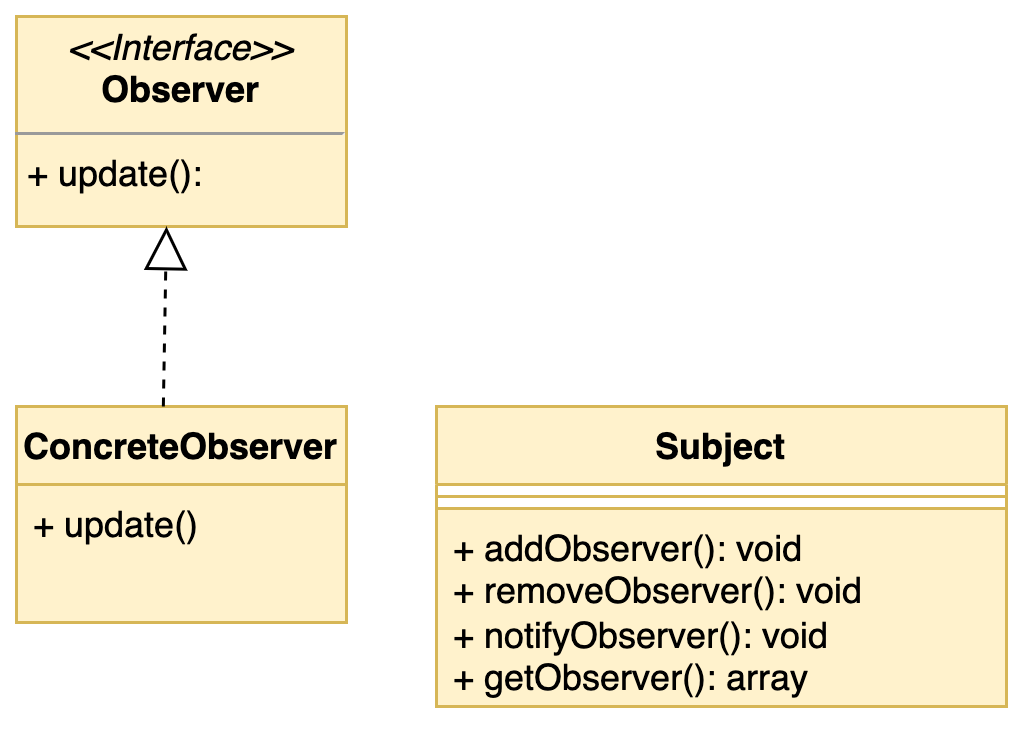

The diagram above was exported from draw.io. Its source (the exported page's mxGraphModel, read from the mxfile embedded in the PNG):
<mxGraphModel dx="954" dy="617" grid="1" gridSize="10" guides="1" tooltips="1" connect="1" arrows="1" fold="1" page="1" pageScale="1" pageWidth="827" pageHeight="1169" math="0" shadow="0">
  <root>
    <mxCell id="0" />
    <mxCell id="1" parent="0" />
    <mxCell id="SbIui6XH4F7tg2UMn1gz-1" value="&lt;p style=&quot;margin:0px;margin-top:4px;text-align:center;&quot;&gt;&lt;i&gt;&amp;lt;&amp;lt;Interface&amp;gt;&amp;gt;&lt;/i&gt;&lt;br&gt;&lt;b&gt;Observer&lt;/b&gt;&lt;/p&gt;&lt;hr size=&quot;1&quot;&gt;&lt;p style=&quot;margin:0px;margin-left:4px;&quot;&gt;+ update():&lt;/p&gt;" style="verticalAlign=top;align=left;overflow=fill;fontSize=12;fontFamily=Helvetica;html=1;whiteSpace=wrap;fillColor=#fff2cc;strokeColor=#d6b656;" vertex="1" parent="1">
      <mxGeometry x="410" y="160" width="110" height="70" as="geometry" />
    </mxCell>
    <mxCell id="SbIui6XH4F7tg2UMn1gz-3" value="Subject" style="swimlane;fontStyle=1;align=center;verticalAlign=top;childLayout=stackLayout;horizontal=1;startSize=26;horizontalStack=0;resizeParent=1;resizeParentMax=0;resizeLast=0;collapsible=1;marginBottom=0;whiteSpace=wrap;html=1;fillColor=#fff2cc;strokeColor=#d6b656;" vertex="1" parent="1">
      <mxGeometry x="550" y="290" width="190" height="100" as="geometry" />
    </mxCell>
    <mxCell id="SbIui6XH4F7tg2UMn1gz-4" value="" style="line;strokeWidth=1;fillColor=#fff2cc;align=left;verticalAlign=middle;spacingTop=-1;spacingLeft=3;spacingRight=3;rotatable=0;labelPosition=right;points=[];portConstraint=eastwest;strokeColor=#d6b656;" vertex="1" parent="SbIui6XH4F7tg2UMn1gz-3">
      <mxGeometry y="26" width="190" height="8" as="geometry" />
    </mxCell>
    <mxCell id="SbIui6XH4F7tg2UMn1gz-5" value="+ addObserver(): void&lt;br&gt;+ removeObserver(): void&lt;br&gt;+ notifyObserver(): void&lt;br&gt;+ getObserver(): array" style="text;strokeColor=#d6b656;fillColor=#fff2cc;align=left;verticalAlign=top;spacingLeft=4;spacingRight=4;overflow=hidden;rotatable=0;points=[[0,0.5],[1,0.5]];portConstraint=eastwest;whiteSpace=wrap;html=1;" vertex="1" parent="SbIui6XH4F7tg2UMn1gz-3">
      <mxGeometry y="34" width="190" height="66" as="geometry" />
    </mxCell>
    <mxCell id="SbIui6XH4F7tg2UMn1gz-10" value="ConcreteObserver&lt;br&gt;" style="swimlane;fontStyle=1;align=center;verticalAlign=top;childLayout=stackLayout;horizontal=1;startSize=26;horizontalStack=0;resizeParent=1;resizeParentMax=0;resizeLast=0;collapsible=1;marginBottom=0;whiteSpace=wrap;html=1;fillColor=#fff2cc;strokeColor=#d6b656;" vertex="1" parent="1">
      <mxGeometry x="410" y="290" width="110" height="72" as="geometry" />
    </mxCell>
    <mxCell id="SbIui6XH4F7tg2UMn1gz-11" value="+ update()" style="text;strokeColor=#d6b656;fillColor=#fff2cc;align=left;verticalAlign=top;spacingLeft=4;spacingRight=4;overflow=hidden;rotatable=0;points=[[0,0.5],[1,0.5]];portConstraint=eastwest;whiteSpace=wrap;html=1;" vertex="1" parent="SbIui6XH4F7tg2UMn1gz-10">
      <mxGeometry y="26" width="110" height="46" as="geometry" />
    </mxCell>
    <mxCell id="SbIui6XH4F7tg2UMn1gz-14" value="" style="endArrow=block;dashed=1;endFill=0;endSize=12;html=1;rounded=0;exitX=0.445;exitY=0;exitDx=0;exitDy=0;exitPerimeter=0;" edge="1" parent="1" source="SbIui6XH4F7tg2UMn1gz-10">
      <mxGeometry width="160" relative="1" as="geometry">
        <mxPoint x="361" y="336" as="sourcePoint" />
        <mxPoint x="460" y="230" as="targetPoint" />
        <Array as="points">
          <mxPoint x="460" y="230" />
        </Array>
      </mxGeometry>
    </mxCell>
  </root>
</mxGraphModel>